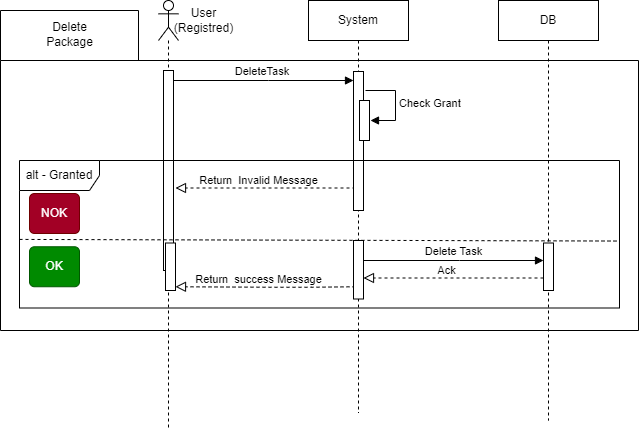

The diagram above was exported from draw.io. Its source (the exported page's mxGraphModel, read from the mxfile embedded in the PNG):
<mxGraphModel dx="1262" dy="1142" grid="1" gridSize="10" guides="1" tooltips="1" connect="1" arrows="1" fold="1" page="1" pageScale="1" pageWidth="850" pageHeight="1100" math="0" shadow="0">
  <root>
    <mxCell id="0" />
    <mxCell id="1" parent="0" />
    <mxCell id="H0ZSxjpmZCoOdhP3WgFc-26" value="" style="shape=folder;fontStyle=1;spacingTop=10;tabWidth=138;tabHeight=50;tabPosition=left;html=1;whiteSpace=wrap;" parent="1" vertex="1">
      <mxGeometry x="2" y="50" width="638" height="320" as="geometry" />
    </mxCell>
    <mxCell id="aM9ryv3xv72pqoxQDRHE-7" value="DeleteTask&amp;nbsp;" style="html=1;verticalAlign=bottom;endArrow=block;edgeStyle=elbowEdgeStyle;elbow=horizontal;curved=0;rounded=0;" parent="1" edge="1">
      <mxGeometry relative="1" as="geometry">
        <mxPoint x="175" y="120" as="sourcePoint" />
        <Array as="points">
          <mxPoint x="270" y="120" />
        </Array>
        <mxPoint x="355" y="120" as="targetPoint" />
      </mxGeometry>
    </mxCell>
    <mxCell id="H0ZSxjpmZCoOdhP3WgFc-1" value="" style="shape=umlLifeline;perimeter=lifelinePerimeter;whiteSpace=wrap;html=1;container=1;dropTarget=0;collapsible=0;recursiveResize=0;outlineConnect=0;portConstraint=eastwest;newEdgeStyle={&quot;curved&quot;:0,&quot;rounded&quot;:0};participant=umlActor;" parent="1" vertex="1">
      <mxGeometry x="160" y="40" width="20" height="430" as="geometry" />
    </mxCell>
    <mxCell id="H0ZSxjpmZCoOdhP3WgFc-4" value="" style="html=1;points=[];perimeter=orthogonalPerimeter;outlineConnect=0;targetShapes=umlLifeline;portConstraint=eastwest;newEdgeStyle={&quot;edgeStyle&quot;:&quot;elbowEdgeStyle&quot;,&quot;elbow&quot;:&quot;vertical&quot;,&quot;curved&quot;:0,&quot;rounded&quot;:0};" parent="H0ZSxjpmZCoOdhP3WgFc-1" vertex="1">
      <mxGeometry x="5" y="70" width="10" height="200" as="geometry" />
    </mxCell>
    <mxCell id="H0ZSxjpmZCoOdhP3WgFc-5" value="DB" style="shape=umlLifeline;perimeter=lifelinePerimeter;whiteSpace=wrap;html=1;container=0;dropTarget=0;collapsible=0;recursiveResize=0;outlineConnect=0;portConstraint=eastwest;newEdgeStyle={&quot;edgeStyle&quot;:&quot;elbowEdgeStyle&quot;,&quot;elbow&quot;:&quot;vertical&quot;,&quot;curved&quot;:0,&quot;rounded&quot;:0};" parent="1" vertex="1">
      <mxGeometry x="500" y="40" width="100" height="420" as="geometry" />
    </mxCell>
    <mxCell id="H0ZSxjpmZCoOdhP3WgFc-3" value="alt - Granted" style="shape=umlFrame;whiteSpace=wrap;html=1;pointerEvents=0;recursiveResize=0;container=1;collapsible=0;width=80;height=30;" parent="1" vertex="1">
      <mxGeometry x="21" y="200" width="600" height="147.5" as="geometry" />
    </mxCell>
    <mxCell id="H0ZSxjpmZCoOdhP3WgFc-10" value="" style="endArrow=block;startArrow=none;endFill=0;startFill=0;endSize=8;html=1;verticalAlign=bottom;dashed=1;labelBackgroundColor=none;rounded=0;" parent="H0ZSxjpmZCoOdhP3WgFc-3" edge="1">
      <mxGeometry width="160" relative="1" as="geometry">
        <mxPoint x="336" y="27.5" as="sourcePoint" />
        <mxPoint x="156" y="27.5" as="targetPoint" />
      </mxGeometry>
    </mxCell>
    <mxCell id="H0ZSxjpmZCoOdhP3WgFc-11" value="Return&amp;nbsp; Invalid Message" style="edgeLabel;html=1;align=center;verticalAlign=middle;resizable=0;points=[];" parent="H0ZSxjpmZCoOdhP3WgFc-10" vertex="1" connectable="0">
      <mxGeometry x="0.0889" y="-1" relative="1" as="geometry">
        <mxPoint y="-7" as="offset" />
      </mxGeometry>
    </mxCell>
    <mxCell id="H0ZSxjpmZCoOdhP3WgFc-24" value="OK" style="html=1;align=center;verticalAlign=middle;rounded=1;absoluteArcSize=1;arcSize=10;dashed=0;whiteSpace=wrap;fillColor=#008a00;fontColor=#ffffff;strokeColor=#005700;" parent="H0ZSxjpmZCoOdhP3WgFc-3" vertex="1">
      <mxGeometry x="10" y="86.25" width="50" height="40" as="geometry" />
    </mxCell>
    <mxCell id="H0ZSxjpmZCoOdhP3WgFc-25" value="NOK" style="html=1;align=center;verticalAlign=middle;rounded=1;absoluteArcSize=1;arcSize=10;dashed=0;whiteSpace=wrap;fillColor=#a20025;fontColor=#ffffff;strokeColor=#6F0000;" parent="H0ZSxjpmZCoOdhP3WgFc-3" vertex="1">
      <mxGeometry x="10" y="33" width="50" height="40" as="geometry" />
    </mxCell>
    <mxCell id="H0ZSxjpmZCoOdhP3WgFc-13" value="" style="html=1;points=[];perimeter=orthogonalPerimeter;outlineConnect=0;targetShapes=umlLifeline;portConstraint=eastwest;newEdgeStyle={&quot;edgeStyle&quot;:&quot;elbowEdgeStyle&quot;,&quot;elbow&quot;:&quot;vertical&quot;,&quot;curved&quot;:0,&quot;rounded&quot;:0};" parent="H0ZSxjpmZCoOdhP3WgFc-3" vertex="1">
      <mxGeometry x="524" y="82.5" width="10" height="47.5" as="geometry" />
    </mxCell>
    <mxCell id="H0ZSxjpmZCoOdhP3WgFc-7" value="Delete Task" style="html=1;verticalAlign=bottom;endArrow=block;edgeStyle=elbowEdgeStyle;elbow=vertical;curved=0;rounded=0;" parent="H0ZSxjpmZCoOdhP3WgFc-3" edge="1">
      <mxGeometry relative="1" as="geometry">
        <mxPoint x="344" y="100" as="sourcePoint" />
        <Array as="points">
          <mxPoint x="440" y="100" />
        </Array>
        <mxPoint x="524" y="100" as="targetPoint" />
      </mxGeometry>
    </mxCell>
    <mxCell id="H0ZSxjpmZCoOdhP3WgFc-12" value="" style="endArrow=none;startArrow=none;endFill=0;startFill=0;endSize=8;html=1;verticalAlign=bottom;labelBackgroundColor=none;strokeWidth=1;rounded=0;exitX=0;exitY=0.51;exitDx=0;exitDy=0;exitPerimeter=0;strokeColor=default;dashed=1;entryX=1;entryY=0.546;entryDx=0;entryDy=0;entryPerimeter=0;" parent="H0ZSxjpmZCoOdhP3WgFc-3" target="H0ZSxjpmZCoOdhP3WgFc-3" edge="1">
      <mxGeometry width="160" relative="1" as="geometry">
        <mxPoint y="78.91500000000013" as="sourcePoint" />
        <mxPoint x="640" y="82.50150000000002" as="targetPoint" />
      </mxGeometry>
    </mxCell>
    <mxCell id="H0ZSxjpmZCoOdhP3WgFc-74" value="" style="html=1;points=[];perimeter=orthogonalPerimeter;outlineConnect=0;targetShapes=umlLifeline;portConstraint=eastwest;newEdgeStyle={&quot;edgeStyle&quot;:&quot;elbowEdgeStyle&quot;,&quot;elbow&quot;:&quot;vertical&quot;,&quot;curved&quot;:0,&quot;rounded&quot;:0};" parent="H0ZSxjpmZCoOdhP3WgFc-3" vertex="1">
      <mxGeometry x="146" y="82.5" width="10" height="47.5" as="geometry" />
    </mxCell>
    <mxCell id="7uPtmVSYMoK_LATb4CKh-6" value="" style="endArrow=block;startArrow=none;endFill=0;startFill=0;endSize=8;html=1;verticalAlign=bottom;dashed=1;labelBackgroundColor=none;rounded=0;" edge="1" parent="H0ZSxjpmZCoOdhP3WgFc-3">
      <mxGeometry width="160" relative="1" as="geometry">
        <mxPoint x="336" y="126.25" as="sourcePoint" />
        <mxPoint x="156" y="126.25" as="targetPoint" />
        <Array as="points">
          <mxPoint x="292" y="126.75" />
          <mxPoint x="252" y="126.75" />
        </Array>
      </mxGeometry>
    </mxCell>
    <mxCell id="7uPtmVSYMoK_LATb4CKh-7" value="Return&amp;nbsp; success Message" style="edgeLabel;html=1;align=center;verticalAlign=middle;resizable=0;points=[];" vertex="1" connectable="0" parent="7uPtmVSYMoK_LATb4CKh-6">
      <mxGeometry x="0.0889" y="-1" relative="1" as="geometry">
        <mxPoint y="-7" as="offset" />
      </mxGeometry>
    </mxCell>
    <mxCell id="H0ZSxjpmZCoOdhP3WgFc-8" value="" style="endArrow=block;startArrow=none;endFill=0;startFill=0;endSize=8;html=1;verticalAlign=bottom;dashed=1;labelBackgroundColor=none;rounded=0;" parent="H0ZSxjpmZCoOdhP3WgFc-3" edge="1">
      <mxGeometry width="160" relative="1" as="geometry">
        <mxPoint x="524" y="117.5" as="sourcePoint" />
        <mxPoint x="344" y="117.5" as="targetPoint" />
      </mxGeometry>
    </mxCell>
    <mxCell id="H0ZSxjpmZCoOdhP3WgFc-9" value="Ack" style="edgeLabel;html=1;align=center;verticalAlign=middle;resizable=0;points=[];" parent="H0ZSxjpmZCoOdhP3WgFc-8" vertex="1" connectable="0">
      <mxGeometry x="0.0889" y="-1" relative="1" as="geometry">
        <mxPoint y="-7" as="offset" />
      </mxGeometry>
    </mxCell>
    <mxCell id="H0ZSxjpmZCoOdhP3WgFc-27" value="Delete&lt;br&gt;Package" style="text;html=1;align=center;verticalAlign=middle;resizable=0;points=[];autosize=1;strokeColor=none;fillColor=none;" parent="1" vertex="1">
      <mxGeometry x="36" y="54" width="70" height="40" as="geometry" />
    </mxCell>
    <mxCell id="H0ZSxjpmZCoOdhP3WgFc-28" value="User&lt;br&gt;(Registred)" style="text;html=1;align=center;verticalAlign=middle;resizable=0;points=[];autosize=1;strokeColor=none;fillColor=none;" parent="1" vertex="1">
      <mxGeometry x="165" y="40" width="80" height="40" as="geometry" />
    </mxCell>
    <mxCell id="aM9ryv3xv72pqoxQDRHE-5" value="System" style="shape=umlLifeline;perimeter=lifelinePerimeter;whiteSpace=wrap;html=1;container=0;dropTarget=0;collapsible=0;recursiveResize=0;outlineConnect=0;portConstraint=eastwest;newEdgeStyle={&quot;edgeStyle&quot;:&quot;elbowEdgeStyle&quot;,&quot;elbow&quot;:&quot;vertical&quot;,&quot;curved&quot;:0,&quot;rounded&quot;:0};" parent="1" vertex="1">
      <mxGeometry x="310" y="40" width="100" height="412.5" as="geometry" />
    </mxCell>
    <mxCell id="H0ZSxjpmZCoOdhP3WgFc-14" value="" style="html=1;points=[];perimeter=orthogonalPerimeter;outlineConnect=0;targetShapes=umlLifeline;portConstraint=eastwest;newEdgeStyle={&quot;edgeStyle&quot;:&quot;elbowEdgeStyle&quot;,&quot;elbow&quot;:&quot;vertical&quot;,&quot;curved&quot;:0,&quot;rounded&quot;:0};" parent="aM9ryv3xv72pqoxQDRHE-5" vertex="1">
      <mxGeometry x="45" y="160" width="10" height="50" as="geometry" />
    </mxCell>
    <mxCell id="H0ZSxjpmZCoOdhP3WgFc-32" value="" style="html=1;points=[];perimeter=orthogonalPerimeter;outlineConnect=0;targetShapes=umlLifeline;portConstraint=eastwest;newEdgeStyle={&quot;edgeStyle&quot;:&quot;elbowEdgeStyle&quot;,&quot;elbow&quot;:&quot;vertical&quot;,&quot;curved&quot;:0,&quot;rounded&quot;:0};" parent="aM9ryv3xv72pqoxQDRHE-5" vertex="1">
      <mxGeometry x="45" y="71" width="10" height="89" as="geometry" />
    </mxCell>
    <mxCell id="H0ZSxjpmZCoOdhP3WgFc-22" value="" style="html=1;points=[[0,0,0,0,5],[0,1,0,0,-5],[1,0,0,0,5],[1,1,0,0,-5]];perimeter=orthogonalPerimeter;outlineConnect=0;targetShapes=umlLifeline;portConstraint=eastwest;newEdgeStyle={&quot;curved&quot;:0,&quot;rounded&quot;:0};" parent="aM9ryv3xv72pqoxQDRHE-5" vertex="1">
      <mxGeometry x="45" y="240" width="10" height="58.5" as="geometry" />
    </mxCell>
    <mxCell id="H0ZSxjpmZCoOdhP3WgFc-30" value="" style="html=1;points=[[0,0,0,0,5],[0,1,0,0,-5],[1,0,0,0,5],[1,1,0,0,-5]];perimeter=orthogonalPerimeter;outlineConnect=0;targetShapes=umlLifeline;portConstraint=eastwest;newEdgeStyle={&quot;curved&quot;:0,&quot;rounded&quot;:0};" parent="aM9ryv3xv72pqoxQDRHE-5" vertex="1">
      <mxGeometry x="51" y="100" width="10" height="40" as="geometry" />
    </mxCell>
    <mxCell id="H0ZSxjpmZCoOdhP3WgFc-31" value="Check Grant" style="html=1;align=left;spacingLeft=2;endArrow=block;rounded=0;edgeStyle=orthogonalEdgeStyle;curved=0;rounded=0;" parent="1" edge="1">
      <mxGeometry relative="1" as="geometry">
        <mxPoint x="367" y="130" as="sourcePoint" />
        <Array as="points">
          <mxPoint x="397" y="160" />
        </Array>
        <mxPoint x="372" y="160" as="targetPoint" />
      </mxGeometry>
    </mxCell>
  </root>
</mxGraphModel>